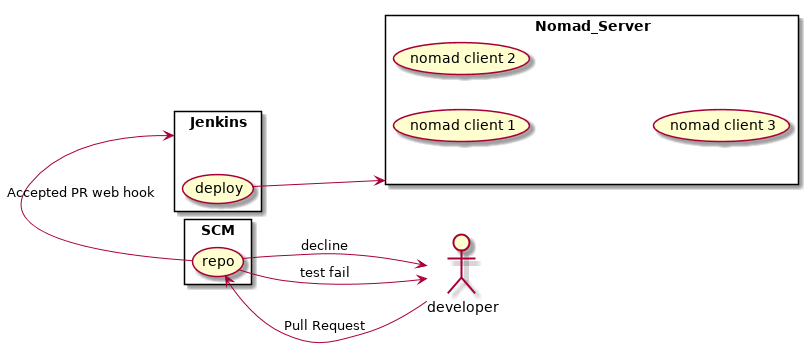

The diagram above was rendered by PlantUML. Its source (embedded in the PNG):
@startuml
left to right direction
skinparam packageStyle rectangle
actor developer
rectangle SCM {
  developer --> (repo) : Pull Request
  (repo) --> (developer) : decline
  (repo) --> (developer) : test fail
  (repo) -> Jenkins : Accepted PR web hook
}
rectangle Jenkins {
  (deploy) --> Nomad_Server
}
rectangle Nomad_Server {
   (nomad client 1)
   (nomad client 2)
   (nomad client 3)
}
@enduml